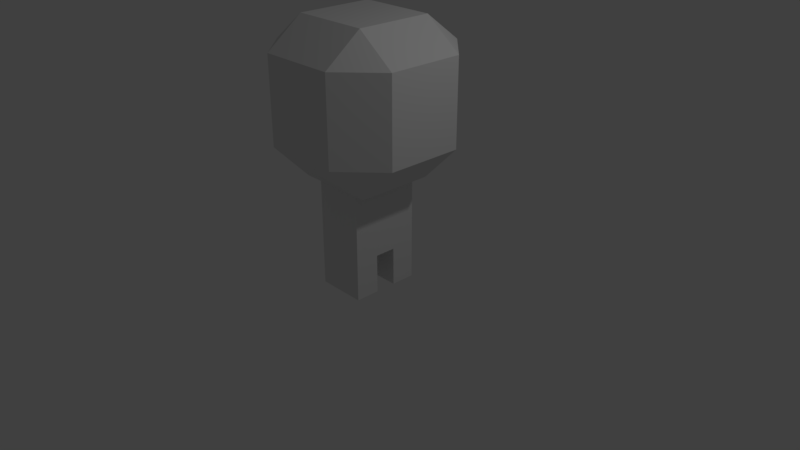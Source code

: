 # Source: player.blend  (saved by Blender 2.78.0; exported with 4.5.12 LTS)
import bpy
from mathutils import Matrix  # noqa: F401  (used for matrix-valued properties, if any)

bpy.ops.wm.read_factory_settings(use_empty=True)
scene = bpy.context.scene
scene.name = 'Scene'

# ---- collections
col_collection_1 = bpy.data.collections.new('Collection 1'); scene.collection.children.link(col_collection_1)

# ---- materials (node trees are filled in below, after node groups)
mat_material = bpy.data.materials.new('Material')
mat_material.alpha_threshold = 0.0
mat_material.use_transparent_shadow = False
mat_material.roughness = 0.5
mat_material.line_color = (0.0, 0.0, 0.0, 1.0)

# ---- material node trees

# ---- world
world_world = bpy.data.worlds.new('World'); scene.world = world_world
world_world.color = (0.05088, 0.05088, 0.05088)
world_world.use_sun_shadow = False
world_world.sun_shadow_jitter_overblur = 0.0
world_world.cycles.sampling_method = 'MANUAL'

# ---- cameras
cam_camera = bpy.data.cameras.new('Camera')
cam_camera.clip_end = 100.0
cam_camera.lens = 35.0
cam_camera.sensor_width = 32.0
cam_camera.sensor_height = 18.0
cam_camera.ortho_scale = 7.314
cam_camera.dof.focus_distance = 0.0
cam_camera.dof.aperture_fstop = 128.0

# ---- lights
light_lamp = bpy.data.lights.new('Lamp', 'POINT')
light_lamp.transmission_factor = 0.0
light_lamp.cutoff_distance = 30.0
light_lamp.energy = 100.0
light_lamp.shadow_buffer_clip_start = 1.001
light_lamp.shadow_soft_size = 0.1
light_lamp.shadow_maximum_resolution = 0.006
light_lamp.use_absolute_resolution = True

# ---- meshes
me_cube = bpy.data.meshes.new('Cube')
me_cube.from_pydata([(0.5, 1.0, -0.5), (0.5, -1.0, -0.5), (0.5, 1.0, 0.625), (0.5, -1.0, 0.625), (-0.5207, 1.0, -0.5), (-0.5207, -1.0, -0.5), (-0.5207, 1.0, 0.625), (-0.5207, -1.0, 0.625), (-1.0, 0.5, -0.5), (1.0, 0.5, -0.5), (-1.0, 0.5, 0.625), (1.0, 0.5, 0.625), (0.5, 0.5, 1.0), (0.5, 0.5, -1.0), (-0.5207, 0.5, 1.0), (-0.5207, 0.5, -1.0), (1.0, -0.5126, -0.5), (1.0, -0.5126, 0.625), (0.5, -0.5126, 1.0), (-0.5207, -0.5126, 1.0), (-1.0, -0.5126, -0.5), (-1.0, -0.5126, 0.625), (0.5, -0.5126, -1.0), (-0.5207, -0.5126, -1.0), (0.3152, -0.4675, -1.0), (0.3152, 0.455, -1.0), (-0.3359, -0.4675, -1.0), (-0.3359, 0.455, -1.0), (0.3152, -0.4675, -1.938), (0.3152, 0.455, -1.938), (-0.3359, -0.4675, -1.938), (-0.3359, 0.455, -1.938), (-1.0, -0.006279, -0.5), (-1.0, -0.006279, 0.625), (0.5, -0.006279, -1.0), (-0.5207, -0.006279, -1.0), (1.0, -0.006279, -0.5), (1.0, -0.006279, 0.625), (0.5, -0.006279, 1.0), (-0.5207, -0.006279, 1.0), (0.3152, -0.006279, -1.0), (-0.3359, -0.006279, -1.0), (0.3152, -0.006279, -1.938), (-0.3359, -0.006279, -1.938), (1.0, -0.1582, -0.5), (1.0, -0.1582, 0.625), (0.5, -0.1582, 1.0), (-0.5207, -0.1582, 1.0), (-1.0, -0.1582, -0.5), (-1.0, -0.1582, 0.625), (0.5, -0.1582, -1.0), (-0.5207, -0.1582, -1.0), (0.3152, -0.1447, -1.0), (-0.3359, -0.1447, -1.0), (0.3152, -0.1447, -1.938), (-0.3359, -0.1447, -1.938), (-1.0, 0.1456, -0.5), (-1.0, 0.1456, 0.625), (0.5, 0.1456, -1.0), (-0.5207, 0.1456, -1.0), (0.3152, 0.1321, -1.0), (-0.3359, 0.1321, -1.0), (0.3152, 0.1321, -1.938), (-0.3359, 0.1321, -1.938), (1.0, 0.1456, -0.5), (1.0, 0.1456, 0.625), (0.5, 0.1456, 1.0), (-0.5207, 0.1456, 1.0), (0.3152, 0.1321, -2.45), (0.3152, 0.455, -2.45), (-0.3359, 0.1321, -2.45), (-0.3359, 0.455, -2.45), (0.3152, -0.4675, -2.45), (-0.3359, -0.4675, -2.45), (0.3152, -0.1447, -2.45), (-0.3359, -0.1447, -2.45), (-0.3359, -0.4675, -1.105), (0.3152, -0.4675, -1.105), (-0.3359, 0.455, -1.105), (0.3152, 0.455, -1.105), (0.3152, -0.006279, -1.105), (-0.3359, -0.006279, -1.105), (-0.3359, -0.1447, -1.105), (0.3152, -0.1447, -1.105), (0.3152, 0.1321, -1.105), (-0.3359, 0.1321, -1.105), (-0.3359, -0.4675, -1.486), (-0.3359, 0.455, -1.486), (0.3152, 0.455, -1.486), (0.3152, -0.006279, -1.486), (-0.3359, -0.006279, -1.486), (-0.3359, -0.1447, -1.486), (0.3152, -0.1447, -1.486), (0.3152, 0.1321, -1.486), (-0.3359, 0.1321, -1.486), (0.3152, -0.4675, -1.486), (-0.3457, 1.0, -0.5), (-0.3457, -1.0, -0.5), (-0.3457, 1.0, 0.625), (-0.3457, -1.0, 0.625), (-0.3457, 0.5, -1.0), (-0.3457, 0.5, 1.0), (-0.3457, -0.5126, -1.0), (-0.3457, -0.5126, 1.0), (-0.2242, 0.455, -1.0), (-0.2242, -0.4675, -1.0), (-0.2242, 0.455, -1.938), (-0.2242, -0.4675, -1.938), (-0.2242, -0.006279, -1.938), (-0.3457, -0.006279, 1.0), (-0.2242, -0.1447, -1.938), (-0.3457, -0.1582, 1.0), (-0.3457, 0.1456, 1.0), (-0.2242, 0.1321, -1.938), (-0.2242, 0.455, -2.45), (-0.2242, -0.4675, -2.45), (-0.2242, -0.1447, -2.45), (-0.2242, 0.1321, -2.45), (-0.2242, 0.455, -1.105), (-0.2242, -0.4675, -1.105), (-0.2242, 0.455, -1.486), (-0.2242, -0.4675, -1.486), (0.3197, 0.5, 1.0), (0.3197, -0.5126, 1.0), (0.3197, -0.006279, 1.0), (0.3197, -0.1582, 1.0), (0.3197, 0.1456, 1.0), (0.2002, -0.4675, -1.105), (0.2002, -0.4675, -1.486), (0.3197, 1.0, -0.5), (0.3197, -1.0, -0.5), (0.3197, 1.0, 0.625), (0.3197, -1.0, 0.625), (0.3197, 0.5, -1.0), (0.3197, -0.5126, -1.0), (0.2002, 0.455, -1.0), (0.2002, -0.4675, -1.0), (0.2002, 0.455, -1.938), (0.2002, -0.4675, -1.938), (0.2002, -0.006279, -1.938), (0.2002, -0.1447, -1.938), (0.2002, 0.1321, -1.938), (0.2002, 0.455, -2.45), (0.2002, -0.4675, -2.45), (0.2002, -0.1447, -2.45), (0.2002, 0.1321, -2.45), (0.2002, 0.455, -1.105), (0.2002, 0.455, -1.486)], [], [(134, 22, 1, 130), (17, 18, 3), (64, 58, 13, 9), (133, 129, 0, 13), (22, 16, 1), (13, 0, 9), (20, 23, 5), (97, 99, 7, 5), (10, 6, 4, 8), (98, 96, 4, 6), (1, 16, 17, 3), (0, 2, 11, 9), (5, 7, 21, 20), (8, 4, 15), (56, 57, 10, 8), (65, 11, 12, 66), (51, 23, 20, 48), (133, 13, 25, 135), (111, 47, 19, 103), (98, 6, 14, 101), (44, 45, 17, 16), (57, 67, 14, 10), (99, 103, 19, 7), (12, 11, 2), (10, 14, 6), (21, 7, 19), (121, 86, 30, 107), (50, 22, 24, 52), (102, 23, 26, 105), (59, 15, 27, 61), (30, 55, 75, 73), (94, 87, 31, 63), (147, 88, 29, 137), (92, 95, 28, 54), (93, 89, 42, 62), (91, 90, 43, 55), (113, 108, 43, 63), (51, 35, 41, 53), (58, 34, 40, 60), (49, 47, 39, 33), (64, 65, 37, 36), (112, 67, 39, 109), (59, 35, 32, 56), (45, 37, 38, 46), (48, 49, 33, 32), (44, 50, 34, 36), (16, 22, 50, 44), (20, 21, 49, 48), (17, 45, 46, 18), (21, 19, 47, 49), (23, 51, 53, 26), (86, 91, 55, 30), (89, 92, 54, 42), (108, 110, 55, 43), (34, 50, 52, 40), (36, 37, 45, 44), (109, 39, 47, 111), (35, 51, 48, 32), (15, 59, 56, 8), (101, 14, 67, 112), (9, 11, 65, 64), (13, 58, 60, 25), (63, 31, 71, 70), (88, 93, 62, 29), (90, 94, 63, 43), (35, 59, 61, 41), (33, 39, 67, 57), (37, 65, 66, 38), (32, 33, 57, 56), (36, 34, 58, 64), (116, 115, 73, 75), (114, 117, 70, 71), (113, 63, 70, 117), (137, 29, 69, 142), (29, 62, 68, 69), (54, 28, 72, 74), (140, 54, 74, 144), (107, 30, 73, 115), (41, 61, 85, 81), (25, 60, 84, 79), (40, 52, 83, 80), (26, 53, 82, 76), (53, 41, 81, 82), (60, 40, 80, 84), (52, 24, 77, 83), (135, 25, 79, 146), (61, 27, 78, 85), (105, 26, 76, 119), (81, 85, 94, 90), (79, 84, 93, 88), (80, 83, 92, 89), (76, 82, 91, 86), (82, 81, 90, 91), (84, 80, 89, 93), (83, 77, 95, 92), (146, 79, 88, 147), (85, 78, 87, 94), (119, 76, 86, 121), (127, 119, 121, 128), (78, 118, 120, 87), (136, 105, 119, 127), (27, 104, 118, 78), (138, 107, 115, 143), (55, 110, 116, 75), (31, 106, 114, 71), (141, 113, 117, 145), (142, 145, 117, 114), (144, 143, 115, 116), (122, 101, 112, 126), (124, 109, 111, 125), (139, 140, 110, 108), (126, 112, 109, 124), (141, 139, 108, 113), (87, 120, 106, 31), (134, 102, 105, 136), (128, 121, 107, 138), (132, 123, 103, 99), (131, 98, 101, 122), (125, 111, 103, 123), (15, 100, 104, 27), (131, 129, 96, 98), (130, 132, 99, 97), (15, 4, 96, 100), (23, 102, 97, 5), (1, 3, 132, 130), (2, 0, 129, 131), (46, 125, 123, 18), (2, 131, 122, 12), (3, 18, 123, 132), (95, 128, 138, 28), (22, 134, 136, 24), (62, 42, 139, 141), (66, 126, 124, 38), (42, 54, 140, 139), (38, 124, 125, 46), (12, 122, 126, 66), (74, 72, 143, 144), (69, 68, 145, 142), (62, 141, 145, 68), (28, 138, 143, 72), (24, 136, 127, 77), (77, 127, 128, 95), (118, 146, 147, 120), (104, 135, 146, 118), (110, 140, 144, 116), (106, 137, 142, 114), (120, 147, 137, 106), (100, 133, 135, 104), (100, 96, 129, 133), (102, 134, 130, 97)])
me_cube.materials.append(mat_material)
me_cube.use_remesh_preserve_volume = False
me_cube.use_remesh_preserve_attributes = False
me_cube.use_mirror_vertex_groups = False
me_cube.update()

# ---- objects
ob_cube = bpy.data.objects.new('Cube', me_cube)
ob_lamp = bpy.data.objects.new('Lamp', light_lamp)
ob_camera = bpy.data.objects.new('Camera', cam_camera)

# ---- transforms, parenting, visibility, modifiers, constraints
ob_cube.location = (0.0, 0.0, 2.086)
ob_cube.lock_rotations_4d = False
ob_cube.empty_display_type = 'ARROWS'
ob_cube.lineart.crease_threshold = 0.0
ob_lamp.location = (4.076, 1.005, 5.904)
ob_lamp.rotation_euler = (0.6503, 0.05522, 1.866)
ob_lamp.lock_rotations_4d = False
ob_lamp.empty_display_type = 'ARROWS'
ob_lamp.color = (0.0, 0.0, 0.0, 0.0)
ob_lamp.lineart.crease_threshold = 0.0
ob_camera.location = (7.481, -6.508, 5.344)
ob_camera.rotation_euler = (1.109, 0.0, 0.8149)
ob_camera.lock_rotations_4d = False
ob_camera.empty_display_type = 'ARROWS'
ob_camera.color = (0.0, 0.0, 0.0, 0.0)
ob_camera.display_type = 'WIRE'
ob_camera.lineart.crease_threshold = 0.0

# ---- collection membership
col_collection_1.objects.link(ob_cube)
col_collection_1.objects.link(ob_lamp)
col_collection_1.objects.link(ob_camera)

# ---- scene / render settings (as saved in the file)
scene.camera = ob_camera
scene.frame_start = 1; scene.frame_end = 250; scene.frame_set(1)
scene.render.engine = 'BLENDER_EEVEE_NEXT'
scene.render.resolution_percentage = 50
scene.render.dither_intensity = 0.0
scene.cycles.use_denoising = False
scene.cycles.samples = 128
scene.cycles.sampling_pattern = 'TABULATED_SOBOL'
scene.cycles.light_sampling_threshold = 0.0
scene.cycles.use_adaptive_sampling = False
scene.cycles.use_light_tree = False
scene.cycles.blur_glossy = 0.0
scene.cycles.sample_clamp_indirect = 0.0
scene.view_settings.view_transform = 'Standard'
bpy.context.view_layer.update()
